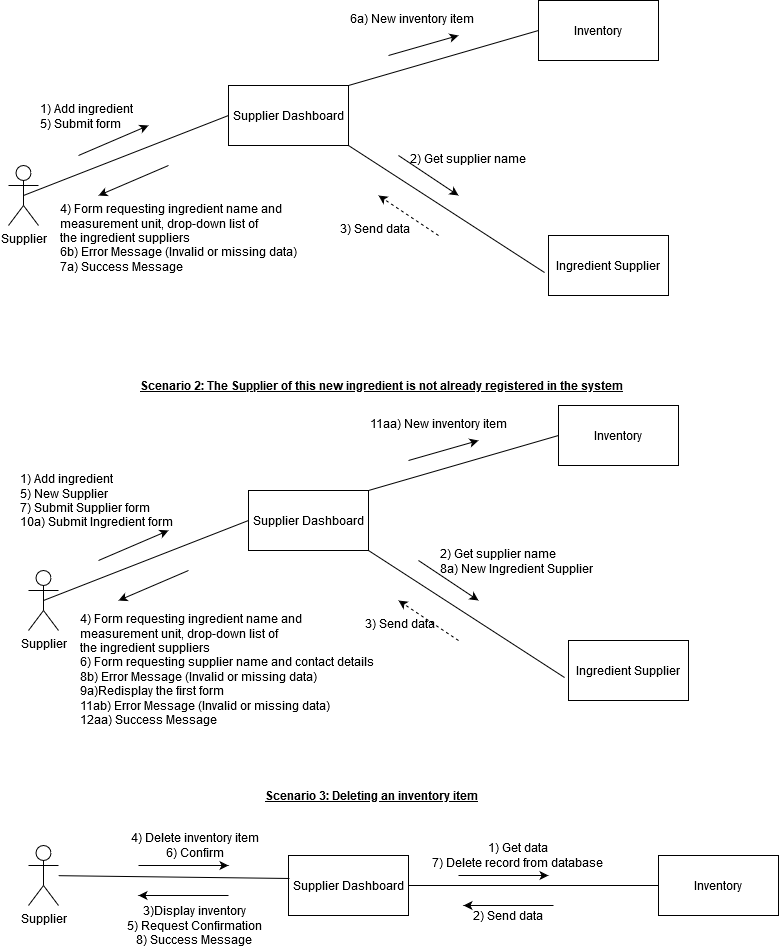

The diagram above was exported from draw.io. Its source (the exported page's mxGraphModel, read from the mxfile embedded in the PNG):
<mxGraphModel dx="1102" dy="583" grid="1" gridSize="10" guides="1" tooltips="1" connect="1" arrows="1" fold="1" page="1" pageScale="1" pageWidth="850" pageHeight="1100" math="0" shadow="0">
  <root>
    <mxCell id="0" />
    <mxCell id="1" parent="0" />
    <mxCell id="Vh4vw2HDmIdV8Ha_wn70-1" value="Supplier" style="shape=umlActor;verticalLabelPosition=bottom;verticalAlign=top;html=1;outlineConnect=0;" vertex="1" parent="1">
      <mxGeometry x="30" y="220" width="30" height="60" as="geometry" />
    </mxCell>
    <mxCell id="Vh4vw2HDmIdV8Ha_wn70-2" value="Supplier Dashboard" style="rounded=0;whiteSpace=wrap;html=1;" vertex="1" parent="1">
      <mxGeometry x="250" y="140" width="120" height="60" as="geometry" />
    </mxCell>
    <mxCell id="Vh4vw2HDmIdV8Ha_wn70-3" value="Inventory" style="rounded=0;whiteSpace=wrap;html=1;" vertex="1" parent="1">
      <mxGeometry x="560" y="55" width="120" height="60" as="geometry" />
    </mxCell>
    <mxCell id="Vh4vw2HDmIdV8Ha_wn70-4" value="Ingredient Supplier" style="rounded=0;whiteSpace=wrap;html=1;" vertex="1" parent="1">
      <mxGeometry x="570" y="290" width="120" height="60" as="geometry" />
    </mxCell>
    <mxCell id="Vh4vw2HDmIdV8Ha_wn70-19" value="3) Send data" style="text;whiteSpace=wrap;html=1;" vertex="1" parent="1">
      <mxGeometry x="360" y="270" width="100" height="30" as="geometry" />
    </mxCell>
    <mxCell id="Vh4vw2HDmIdV8Ha_wn70-20" value="2) Get supplier name" style="text;whiteSpace=wrap;html=1;" vertex="1" parent="1">
      <mxGeometry x="430" y="200" width="140" height="30" as="geometry" />
    </mxCell>
    <mxCell id="Vh4vw2HDmIdV8Ha_wn70-21" value="6a) New inventory item" style="text;whiteSpace=wrap;html=1;" vertex="1" parent="1">
      <mxGeometry x="370" y="60" width="130" height="30" as="geometry" />
    </mxCell>
    <mxCell id="Vh4vw2HDmIdV8Ha_wn70-23" value="&lt;div&gt;4) Form requesting ingredient name and &lt;br&gt;&lt;/div&gt;&lt;div&gt;measurement unit, drop-down list of&lt;br&gt;&lt;/div&gt;&lt;div&gt; the ingredient suppliers&lt;/div&gt;&lt;div&gt;6b) Error Message (Invalid or missing data)&lt;/div&gt;&lt;div&gt;7a) Success Message&lt;br&gt;&lt;/div&gt;" style="text;whiteSpace=wrap;html=1;" vertex="1" parent="1">
      <mxGeometry x="80" y="250" width="260" height="80" as="geometry" />
    </mxCell>
    <mxCell id="Vh4vw2HDmIdV8Ha_wn70-31" value="" style="endArrow=none;html=1;exitX=0.5;exitY=0.5;exitDx=0;exitDy=0;exitPerimeter=0;entryX=0;entryY=0.5;entryDx=0;entryDy=0;" edge="1" parent="1" source="Vh4vw2HDmIdV8Ha_wn70-1" target="Vh4vw2HDmIdV8Ha_wn70-2">
      <mxGeometry width="50" height="50" relative="1" as="geometry">
        <mxPoint x="420" y="300" as="sourcePoint" />
        <mxPoint x="470" y="250" as="targetPoint" />
      </mxGeometry>
    </mxCell>
    <mxCell id="Vh4vw2HDmIdV8Ha_wn70-34" value="" style="endArrow=classic;html=1;" edge="1" parent="1">
      <mxGeometry relative="1" as="geometry">
        <mxPoint x="100" y="210" as="sourcePoint" />
        <mxPoint x="170" y="180" as="targetPoint" />
      </mxGeometry>
    </mxCell>
    <mxCell id="Vh4vw2HDmIdV8Ha_wn70-36" value="&lt;div&gt;1) Add ingredient&lt;/div&gt;&lt;div&gt;5) Submit form&lt;br&gt;&lt;/div&gt;" style="text;whiteSpace=wrap;html=1;" vertex="1" parent="1">
      <mxGeometry x="60" y="150" width="120" height="40" as="geometry" />
    </mxCell>
    <mxCell id="Vh4vw2HDmIdV8Ha_wn70-37" value="" style="endArrow=none;html=1;exitX=1;exitY=1;exitDx=0;exitDy=0;entryX=-0.033;entryY=0.617;entryDx=0;entryDy=0;entryPerimeter=0;" edge="1" parent="1" source="Vh4vw2HDmIdV8Ha_wn70-2" target="Vh4vw2HDmIdV8Ha_wn70-4">
      <mxGeometry width="50" height="50" relative="1" as="geometry">
        <mxPoint x="420" y="280" as="sourcePoint" />
        <mxPoint x="470" y="230" as="targetPoint" />
      </mxGeometry>
    </mxCell>
    <mxCell id="Vh4vw2HDmIdV8Ha_wn70-38" value="" style="endArrow=none;html=1;exitX=1;exitY=0;exitDx=0;exitDy=0;entryX=0;entryY=0.5;entryDx=0;entryDy=0;" edge="1" parent="1" source="Vh4vw2HDmIdV8Ha_wn70-2" target="Vh4vw2HDmIdV8Ha_wn70-3">
      <mxGeometry width="50" height="50" relative="1" as="geometry">
        <mxPoint x="380" y="210" as="sourcePoint" />
        <mxPoint x="540" y="300" as="targetPoint" />
      </mxGeometry>
    </mxCell>
    <mxCell id="Vh4vw2HDmIdV8Ha_wn70-40" value="" style="endArrow=classic;html=1;" edge="1" parent="1">
      <mxGeometry width="50" height="50" relative="1" as="geometry">
        <mxPoint x="410" y="110" as="sourcePoint" />
        <mxPoint x="480" y="90" as="targetPoint" />
      </mxGeometry>
    </mxCell>
    <mxCell id="Vh4vw2HDmIdV8Ha_wn70-41" value="" style="endArrow=classic;html=1;" edge="1" parent="1">
      <mxGeometry width="50" height="50" relative="1" as="geometry">
        <mxPoint x="420" y="210" as="sourcePoint" />
        <mxPoint x="480" y="250" as="targetPoint" />
      </mxGeometry>
    </mxCell>
    <mxCell id="Vh4vw2HDmIdV8Ha_wn70-42" value="" style="endArrow=classic;html=1;dashed=1;" edge="1" parent="1">
      <mxGeometry width="50" height="50" relative="1" as="geometry">
        <mxPoint x="460" y="290" as="sourcePoint" />
        <mxPoint x="400" y="250" as="targetPoint" />
      </mxGeometry>
    </mxCell>
    <mxCell id="Vh4vw2HDmIdV8Ha_wn70-44" value="" style="endArrow=classic;html=1;" edge="1" parent="1">
      <mxGeometry width="50" height="50" relative="1" as="geometry">
        <mxPoint x="190" y="220" as="sourcePoint" />
        <mxPoint x="120" y="250" as="targetPoint" />
      </mxGeometry>
    </mxCell>
    <mxCell id="Vh4vw2HDmIdV8Ha_wn70-45" value="&lt;div align=&quot;left&quot;&gt;&lt;b&gt;&lt;u&gt;Scenario 2: The Supplier of this new ingredient is not already registered in the system&lt;br&gt;&lt;/u&gt;&lt;/b&gt;&lt;/div&gt;" style="text;html=1;strokeColor=none;fillColor=none;align=left;verticalAlign=middle;whiteSpace=wrap;rounded=0;" vertex="1" parent="1">
      <mxGeometry x="160" y="430" width="490" height="20" as="geometry" />
    </mxCell>
    <mxCell id="Vh4vw2HDmIdV8Ha_wn70-47" value="Supplier" style="shape=umlActor;verticalLabelPosition=bottom;verticalAlign=top;html=1;outlineConnect=0;" vertex="1" parent="1">
      <mxGeometry x="50" y="625" width="30" height="60" as="geometry" />
    </mxCell>
    <mxCell id="Vh4vw2HDmIdV8Ha_wn70-48" value="Supplier Dashboard" style="rounded=0;whiteSpace=wrap;html=1;" vertex="1" parent="1">
      <mxGeometry x="270" y="545" width="120" height="60" as="geometry" />
    </mxCell>
    <mxCell id="Vh4vw2HDmIdV8Ha_wn70-49" value="Inventory" style="rounded=0;whiteSpace=wrap;html=1;" vertex="1" parent="1">
      <mxGeometry x="580" y="460" width="120" height="60" as="geometry" />
    </mxCell>
    <mxCell id="Vh4vw2HDmIdV8Ha_wn70-50" value="Ingredient Supplier" style="rounded=0;whiteSpace=wrap;html=1;" vertex="1" parent="1">
      <mxGeometry x="590" y="695" width="120" height="60" as="geometry" />
    </mxCell>
    <mxCell id="Vh4vw2HDmIdV8Ha_wn70-51" value="3) Send data" style="text;whiteSpace=wrap;html=1;" vertex="1" parent="1">
      <mxGeometry x="385" y="665" width="100" height="30" as="geometry" />
    </mxCell>
    <mxCell id="Vh4vw2HDmIdV8Ha_wn70-52" value="&lt;div&gt;2) Get supplier name&lt;/div&gt;&lt;div&gt;8a) New Ingredient Supplier&lt;br&gt;&lt;/div&gt;" style="text;whiteSpace=wrap;html=1;" vertex="1" parent="1">
      <mxGeometry x="460" y="595" width="160" height="30" as="geometry" />
    </mxCell>
    <mxCell id="Vh4vw2HDmIdV8Ha_wn70-53" value="11aa) New inventory item" style="text;whiteSpace=wrap;html=1;" vertex="1" parent="1">
      <mxGeometry x="390" y="465" width="140" height="30" as="geometry" />
    </mxCell>
    <mxCell id="Vh4vw2HDmIdV8Ha_wn70-54" value="&lt;div&gt;4) Form requesting ingredient name and &lt;br&gt;&lt;/div&gt;&lt;div&gt;measurement unit, drop-down list of&lt;br&gt;&lt;/div&gt;&lt;div&gt; the ingredient suppliers&lt;/div&gt;&lt;div&gt;6) Form requesting supplier name and contact details&lt;/div&gt;&lt;div&gt;8b) Error Message (Invalid or missing data)&lt;br&gt;&lt;/div&gt;&lt;div&gt;9a)Redisplay the first form &lt;br&gt;&lt;/div&gt;&lt;div&gt;&lt;div&gt;11ab) Error Message (Invalid or missing data)&lt;/div&gt;12aa) Success Message&lt;/div&gt;" style="text;whiteSpace=wrap;html=1;" vertex="1" parent="1">
      <mxGeometry x="100" y="660" width="310" height="70" as="geometry" />
    </mxCell>
    <mxCell id="Vh4vw2HDmIdV8Ha_wn70-55" value="" style="endArrow=none;html=1;exitX=0.5;exitY=0.5;exitDx=0;exitDy=0;exitPerimeter=0;entryX=0;entryY=0.5;entryDx=0;entryDy=0;" edge="1" source="Vh4vw2HDmIdV8Ha_wn70-47" target="Vh4vw2HDmIdV8Ha_wn70-48" parent="1">
      <mxGeometry width="50" height="50" relative="1" as="geometry">
        <mxPoint x="440" y="705" as="sourcePoint" />
        <mxPoint x="490" y="655" as="targetPoint" />
      </mxGeometry>
    </mxCell>
    <mxCell id="Vh4vw2HDmIdV8Ha_wn70-56" value="" style="endArrow=classic;html=1;" edge="1" parent="1">
      <mxGeometry relative="1" as="geometry">
        <mxPoint x="120" y="615" as="sourcePoint" />
        <mxPoint x="190" y="585" as="targetPoint" />
      </mxGeometry>
    </mxCell>
    <mxCell id="Vh4vw2HDmIdV8Ha_wn70-57" value="&lt;div&gt;1) Add ingredient&lt;/div&gt;&lt;div&gt;5) New Supplier&lt;/div&gt;&lt;div&gt;7) Submit Supplier form&lt;br&gt;&lt;/div&gt;&lt;div&gt;10a) Submit Ingredient form&lt;br&gt;&lt;/div&gt;" style="text;whiteSpace=wrap;html=1;" vertex="1" parent="1">
      <mxGeometry x="40" y="520" width="160" height="40" as="geometry" />
    </mxCell>
    <mxCell id="Vh4vw2HDmIdV8Ha_wn70-58" value="" style="endArrow=none;html=1;exitX=1;exitY=1;exitDx=0;exitDy=0;entryX=-0.033;entryY=0.617;entryDx=0;entryDy=0;entryPerimeter=0;" edge="1" source="Vh4vw2HDmIdV8Ha_wn70-48" target="Vh4vw2HDmIdV8Ha_wn70-50" parent="1">
      <mxGeometry width="50" height="50" relative="1" as="geometry">
        <mxPoint x="440" y="685" as="sourcePoint" />
        <mxPoint x="490" y="635" as="targetPoint" />
      </mxGeometry>
    </mxCell>
    <mxCell id="Vh4vw2HDmIdV8Ha_wn70-59" value="" style="endArrow=none;html=1;exitX=1;exitY=0;exitDx=0;exitDy=0;entryX=0;entryY=0.5;entryDx=0;entryDy=0;" edge="1" source="Vh4vw2HDmIdV8Ha_wn70-48" target="Vh4vw2HDmIdV8Ha_wn70-49" parent="1">
      <mxGeometry width="50" height="50" relative="1" as="geometry">
        <mxPoint x="400" y="615" as="sourcePoint" />
        <mxPoint x="560" y="705" as="targetPoint" />
      </mxGeometry>
    </mxCell>
    <mxCell id="Vh4vw2HDmIdV8Ha_wn70-60" value="" style="endArrow=classic;html=1;" edge="1" parent="1">
      <mxGeometry width="50" height="50" relative="1" as="geometry">
        <mxPoint x="430" y="515" as="sourcePoint" />
        <mxPoint x="500" y="495" as="targetPoint" />
      </mxGeometry>
    </mxCell>
    <mxCell id="Vh4vw2HDmIdV8Ha_wn70-61" value="" style="endArrow=classic;html=1;" edge="1" parent="1">
      <mxGeometry width="50" height="50" relative="1" as="geometry">
        <mxPoint x="440" y="615" as="sourcePoint" />
        <mxPoint x="500" y="655" as="targetPoint" />
      </mxGeometry>
    </mxCell>
    <mxCell id="Vh4vw2HDmIdV8Ha_wn70-62" value="" style="endArrow=classic;html=1;dashed=1;" edge="1" parent="1">
      <mxGeometry width="50" height="50" relative="1" as="geometry">
        <mxPoint x="480" y="695" as="sourcePoint" />
        <mxPoint x="420" y="655" as="targetPoint" />
      </mxGeometry>
    </mxCell>
    <mxCell id="Vh4vw2HDmIdV8Ha_wn70-63" value="" style="endArrow=classic;html=1;" edge="1" parent="1">
      <mxGeometry width="50" height="50" relative="1" as="geometry">
        <mxPoint x="210" y="625" as="sourcePoint" />
        <mxPoint x="140" y="655" as="targetPoint" />
      </mxGeometry>
    </mxCell>
    <mxCell id="Vh4vw2HDmIdV8Ha_wn70-65" value="&lt;div align=&quot;left&quot;&gt;&lt;b&gt;&lt;u&gt;Scenario 3: Deleting an inventory item&lt;br&gt;&lt;/u&gt;&lt;/b&gt;&lt;/div&gt;" style="text;html=1;strokeColor=none;fillColor=none;align=left;verticalAlign=middle;whiteSpace=wrap;rounded=0;" vertex="1" parent="1">
      <mxGeometry x="285" y="840" width="215" height="20" as="geometry" />
    </mxCell>
    <mxCell id="Vh4vw2HDmIdV8Ha_wn70-66" value="Supplier" style="shape=umlActor;verticalLabelPosition=bottom;verticalAlign=top;html=1;outlineConnect=0;" vertex="1" parent="1">
      <mxGeometry x="50" y="900" width="30" height="60" as="geometry" />
    </mxCell>
    <mxCell id="Vh4vw2HDmIdV8Ha_wn70-67" value="Supplier Dashboard" style="rounded=0;whiteSpace=wrap;html=1;" vertex="1" parent="1">
      <mxGeometry x="310" y="910" width="120" height="60" as="geometry" />
    </mxCell>
    <mxCell id="Vh4vw2HDmIdV8Ha_wn70-68" value="Inventory" style="rounded=0;whiteSpace=wrap;html=1;" vertex="1" parent="1">
      <mxGeometry x="680" y="910" width="120" height="60" as="geometry" />
    </mxCell>
    <mxCell id="Vh4vw2HDmIdV8Ha_wn70-69" value="" style="endArrow=none;html=1;entryX=0.008;entryY=0.383;entryDx=0;entryDy=0;entryPerimeter=0;" edge="1" parent="1" source="Vh4vw2HDmIdV8Ha_wn70-66" target="Vh4vw2HDmIdV8Ha_wn70-67">
      <mxGeometry width="50" height="50" relative="1" as="geometry">
        <mxPoint x="420" y="820" as="sourcePoint" />
        <mxPoint x="470" y="770" as="targetPoint" />
      </mxGeometry>
    </mxCell>
    <mxCell id="Vh4vw2HDmIdV8Ha_wn70-70" value="" style="endArrow=none;html=1;exitX=1;exitY=0.5;exitDx=0;exitDy=0;entryX=0;entryY=0.5;entryDx=0;entryDy=0;" edge="1" parent="1" source="Vh4vw2HDmIdV8Ha_wn70-67" target="Vh4vw2HDmIdV8Ha_wn70-68">
      <mxGeometry width="50" height="50" relative="1" as="geometry">
        <mxPoint x="420" y="820" as="sourcePoint" />
        <mxPoint x="470" y="770" as="targetPoint" />
      </mxGeometry>
    </mxCell>
    <mxCell id="Vh4vw2HDmIdV8Ha_wn70-71" value="" style="endArrow=classic;html=1;" edge="1" parent="1">
      <mxGeometry width="50" height="50" relative="1" as="geometry">
        <mxPoint x="480" y="930" as="sourcePoint" />
        <mxPoint x="570" y="930" as="targetPoint" />
      </mxGeometry>
    </mxCell>
    <mxCell id="Vh4vw2HDmIdV8Ha_wn70-72" value="" style="endArrow=classic;html=1;" edge="1" parent="1">
      <mxGeometry width="50" height="50" relative="1" as="geometry">
        <mxPoint x="575" y="960" as="sourcePoint" />
        <mxPoint x="485" y="960" as="targetPoint" />
      </mxGeometry>
    </mxCell>
    <mxCell id="Vh4vw2HDmIdV8Ha_wn70-73" value="" style="endArrow=classic;html=1;" edge="1" parent="1">
      <mxGeometry width="50" height="50" relative="1" as="geometry">
        <mxPoint x="160" y="920" as="sourcePoint" />
        <mxPoint x="250" y="920" as="targetPoint" />
      </mxGeometry>
    </mxCell>
    <mxCell id="Vh4vw2HDmIdV8Ha_wn70-74" value="" style="endArrow=classic;html=1;" edge="1" parent="1">
      <mxGeometry width="50" height="50" relative="1" as="geometry">
        <mxPoint x="250" y="950" as="sourcePoint" />
        <mxPoint x="160" y="950" as="targetPoint" />
      </mxGeometry>
    </mxCell>
    <mxCell id="Vh4vw2HDmIdV8Ha_wn70-75" value="2) Send data" style="text;html=1;strokeColor=none;fillColor=none;align=center;verticalAlign=middle;whiteSpace=wrap;rounded=0;" vertex="1" parent="1">
      <mxGeometry x="485" y="960" width="90" height="20" as="geometry" />
    </mxCell>
    <mxCell id="Vh4vw2HDmIdV8Ha_wn70-76" value="&lt;div&gt;1) Get data&lt;/div&gt;&lt;div&gt;7) Delete record from database&lt;br&gt;&lt;/div&gt;" style="text;html=1;strokeColor=none;fillColor=none;align=center;verticalAlign=middle;whiteSpace=wrap;rounded=0;" vertex="1" parent="1">
      <mxGeometry x="440" y="900" width="200" height="20" as="geometry" />
    </mxCell>
    <mxCell id="Vh4vw2HDmIdV8Ha_wn70-77" value="&lt;div&gt;4) Delete inventory item&lt;/div&gt;&lt;div&gt;6) Confirm&lt;br&gt;&lt;/div&gt;" style="text;html=1;strokeColor=none;fillColor=none;align=center;verticalAlign=middle;whiteSpace=wrap;rounded=0;" vertex="1" parent="1">
      <mxGeometry x="147.5" y="890" width="137.5" height="20" as="geometry" />
    </mxCell>
    <mxCell id="Vh4vw2HDmIdV8Ha_wn70-79" value="&lt;div&gt;3)Display inventory&lt;/div&gt;&lt;div&gt;5) Request Confirmation&lt;/div&gt;&lt;div&gt;8) Success Message&lt;br&gt;&lt;/div&gt;" style="text;html=1;strokeColor=none;fillColor=none;align=center;verticalAlign=middle;whiteSpace=wrap;rounded=0;" vertex="1" parent="1">
      <mxGeometry x="141.25" y="970" width="150" height="20" as="geometry" />
    </mxCell>
  </root>
</mxGraphModel>